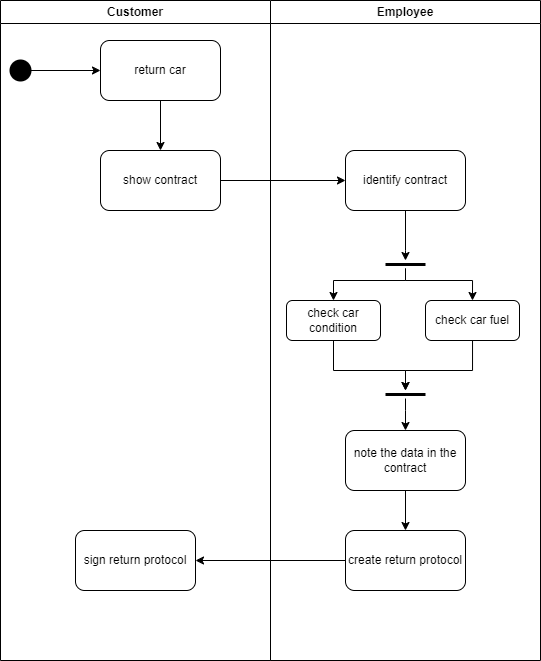

The diagram above was exported from draw.io. Its source (the exported page's mxGraphModel, read from the mxfile embedded in the PNG):
<mxGraphModel dx="819" dy="488" grid="1" gridSize="10" guides="1" tooltips="1" connect="1" arrows="1" fold="1" page="1" pageScale="1" pageWidth="827" pageHeight="1169" math="0" shadow="0">
  <root>
    <mxCell id="0" />
    <mxCell id="1" parent="0" />
    <mxCell id="hWQPxovXw-i7yrQJS5MX-1" value="Customer" style="swimlane;whiteSpace=wrap;html=1;" vertex="1" parent="1">
      <mxGeometry x="140" y="130" width="270" height="660" as="geometry" />
    </mxCell>
    <mxCell id="ZYwUiXDEwUgPDPiaext9-1" value="" style="shape=ellipse;html=1;fillColor=strokeColor;strokeWidth=2;verticalLabelPosition=bottom;verticalAlignment=top;perimeter=ellipsePerimeter;" parent="hWQPxovXw-i7yrQJS5MX-1" vertex="1">
      <mxGeometry x="10" y="60" width="20" height="20" as="geometry" />
    </mxCell>
    <mxCell id="hWQPxovXw-i7yrQJS5MX-10" value="" style="edgeStyle=orthogonalEdgeStyle;rounded=0;orthogonalLoop=1;jettySize=auto;html=1;" edge="1" parent="hWQPxovXw-i7yrQJS5MX-1" source="WsScY0pKGyDFz_iQMc6H-1" target="hWQPxovXw-i7yrQJS5MX-9">
      <mxGeometry relative="1" as="geometry" />
    </mxCell>
    <mxCell id="WsScY0pKGyDFz_iQMc6H-1" value="return car" style="rounded=1;whiteSpace=wrap;html=1;" parent="hWQPxovXw-i7yrQJS5MX-1" vertex="1">
      <mxGeometry x="100" y="40" width="120" height="60" as="geometry" />
    </mxCell>
    <mxCell id="WsScY0pKGyDFz_iQMc6H-2" style="edgeStyle=orthogonalEdgeStyle;rounded=0;orthogonalLoop=1;jettySize=auto;html=1;entryX=0;entryY=0.5;entryDx=0;entryDy=0;" parent="hWQPxovXw-i7yrQJS5MX-1" source="ZYwUiXDEwUgPDPiaext9-1" target="WsScY0pKGyDFz_iQMc6H-1" edge="1">
      <mxGeometry relative="1" as="geometry" />
    </mxCell>
    <mxCell id="hWQPxovXw-i7yrQJS5MX-9" value="show contract" style="rounded=1;whiteSpace=wrap;html=1;" vertex="1" parent="hWQPxovXw-i7yrQJS5MX-1">
      <mxGeometry x="100" y="150" width="120" height="60" as="geometry" />
    </mxCell>
    <mxCell id="hWQPxovXw-i7yrQJS5MX-25" value="sign return protocol" style="whiteSpace=wrap;html=1;rounded=1;" vertex="1" parent="hWQPxovXw-i7yrQJS5MX-1">
      <mxGeometry x="75" y="530" width="120" height="60" as="geometry" />
    </mxCell>
    <mxCell id="hWQPxovXw-i7yrQJS5MX-2" value="Employee" style="swimlane;whiteSpace=wrap;html=1;" vertex="1" parent="1">
      <mxGeometry x="410" y="130" width="270" height="660" as="geometry" />
    </mxCell>
    <mxCell id="hWQPxovXw-i7yrQJS5MX-13" style="edgeStyle=orthogonalEdgeStyle;rounded=0;orthogonalLoop=1;jettySize=auto;html=1;" edge="1" parent="hWQPxovXw-i7yrQJS5MX-2" source="hWQPxovXw-i7yrQJS5MX-4" target="hWQPxovXw-i7yrQJS5MX-12">
      <mxGeometry relative="1" as="geometry">
        <Array as="points">
          <mxPoint x="135" y="250" />
          <mxPoint x="135" y="250" />
        </Array>
      </mxGeometry>
    </mxCell>
    <mxCell id="hWQPxovXw-i7yrQJS5MX-4" value="identify contract" style="rounded=1;whiteSpace=wrap;html=1;" vertex="1" parent="hWQPxovXw-i7yrQJS5MX-2">
      <mxGeometry x="75" y="150" width="120" height="60" as="geometry" />
    </mxCell>
    <mxCell id="hWQPxovXw-i7yrQJS5MX-16" style="edgeStyle=orthogonalEdgeStyle;rounded=0;orthogonalLoop=1;jettySize=auto;html=1;entryX=0.5;entryY=0;entryDx=0;entryDy=0;" edge="1" parent="hWQPxovXw-i7yrQJS5MX-2" source="hWQPxovXw-i7yrQJS5MX-12" target="hWQPxovXw-i7yrQJS5MX-14">
      <mxGeometry relative="1" as="geometry">
        <Array as="points">
          <mxPoint x="135" y="280" />
          <mxPoint x="63" y="280" />
        </Array>
      </mxGeometry>
    </mxCell>
    <mxCell id="hWQPxovXw-i7yrQJS5MX-17" style="edgeStyle=orthogonalEdgeStyle;rounded=0;orthogonalLoop=1;jettySize=auto;html=1;entryX=0.5;entryY=0;entryDx=0;entryDy=0;" edge="1" parent="hWQPxovXw-i7yrQJS5MX-2" source="hWQPxovXw-i7yrQJS5MX-12" target="hWQPxovXw-i7yrQJS5MX-15">
      <mxGeometry relative="1" as="geometry">
        <Array as="points">
          <mxPoint x="135" y="280" />
          <mxPoint x="202" y="280" />
        </Array>
      </mxGeometry>
    </mxCell>
    <mxCell id="hWQPxovXw-i7yrQJS5MX-12" value="" style="line;strokeWidth=3;fillColor=none;align=left;verticalAlign=middle;spacingTop=-1;spacingLeft=3;spacingRight=3;rotatable=0;labelPosition=right;points=[];portConstraint=eastwest;strokeColor=inherit;" vertex="1" parent="hWQPxovXw-i7yrQJS5MX-2">
      <mxGeometry x="115" y="260" width="40" height="8" as="geometry" />
    </mxCell>
    <mxCell id="hWQPxovXw-i7yrQJS5MX-19" style="edgeStyle=orthogonalEdgeStyle;rounded=0;orthogonalLoop=1;jettySize=auto;html=1;" edge="1" parent="hWQPxovXw-i7yrQJS5MX-2" source="hWQPxovXw-i7yrQJS5MX-14" target="hWQPxovXw-i7yrQJS5MX-18">
      <mxGeometry relative="1" as="geometry">
        <Array as="points">
          <mxPoint x="63" y="370" />
          <mxPoint x="135" y="370" />
        </Array>
      </mxGeometry>
    </mxCell>
    <mxCell id="hWQPxovXw-i7yrQJS5MX-14" value="check car condition" style="rounded=1;whiteSpace=wrap;html=1;" vertex="1" parent="hWQPxovXw-i7yrQJS5MX-2">
      <mxGeometry x="16" y="300" width="94" height="40" as="geometry" />
    </mxCell>
    <mxCell id="hWQPxovXw-i7yrQJS5MX-20" style="edgeStyle=orthogonalEdgeStyle;rounded=0;orthogonalLoop=1;jettySize=auto;html=1;" edge="1" parent="hWQPxovXw-i7yrQJS5MX-2" source="hWQPxovXw-i7yrQJS5MX-15" target="hWQPxovXw-i7yrQJS5MX-18">
      <mxGeometry relative="1" as="geometry">
        <mxPoint x="170" y="420.0000000000001" as="targetPoint" />
        <Array as="points">
          <mxPoint x="202" y="370" />
          <mxPoint x="135" y="370" />
        </Array>
      </mxGeometry>
    </mxCell>
    <mxCell id="hWQPxovXw-i7yrQJS5MX-15" value="check car fuel" style="rounded=1;whiteSpace=wrap;html=1;" vertex="1" parent="hWQPxovXw-i7yrQJS5MX-2">
      <mxGeometry x="155" y="300" width="94" height="40" as="geometry" />
    </mxCell>
    <mxCell id="hWQPxovXw-i7yrQJS5MX-22" style="edgeStyle=orthogonalEdgeStyle;rounded=0;orthogonalLoop=1;jettySize=auto;html=1;entryX=0.5;entryY=0;entryDx=0;entryDy=0;" edge="1" parent="hWQPxovXw-i7yrQJS5MX-2" source="hWQPxovXw-i7yrQJS5MX-18" target="hWQPxovXw-i7yrQJS5MX-21">
      <mxGeometry relative="1" as="geometry">
        <Array as="points">
          <mxPoint x="135" y="410" />
          <mxPoint x="135" y="410" />
        </Array>
      </mxGeometry>
    </mxCell>
    <mxCell id="hWQPxovXw-i7yrQJS5MX-18" value="" style="line;strokeWidth=3;fillColor=none;align=left;verticalAlign=middle;spacingTop=-1;spacingLeft=3;spacingRight=3;rotatable=0;labelPosition=right;points=[];portConstraint=eastwest;strokeColor=inherit;" vertex="1" parent="hWQPxovXw-i7yrQJS5MX-2">
      <mxGeometry x="115" y="390" width="40" height="8" as="geometry" />
    </mxCell>
    <mxCell id="hWQPxovXw-i7yrQJS5MX-24" value="" style="edgeStyle=orthogonalEdgeStyle;rounded=0;orthogonalLoop=1;jettySize=auto;html=1;" edge="1" parent="hWQPxovXw-i7yrQJS5MX-2" source="hWQPxovXw-i7yrQJS5MX-21" target="hWQPxovXw-i7yrQJS5MX-23">
      <mxGeometry relative="1" as="geometry" />
    </mxCell>
    <mxCell id="hWQPxovXw-i7yrQJS5MX-21" value="note the data in the contract" style="rounded=1;whiteSpace=wrap;html=1;" vertex="1" parent="hWQPxovXw-i7yrQJS5MX-2">
      <mxGeometry x="75" y="430" width="120" height="60" as="geometry" />
    </mxCell>
    <mxCell id="hWQPxovXw-i7yrQJS5MX-23" value="create return protocol" style="whiteSpace=wrap;html=1;rounded=1;" vertex="1" parent="hWQPxovXw-i7yrQJS5MX-2">
      <mxGeometry x="75" y="530" width="120" height="60" as="geometry" />
    </mxCell>
    <mxCell id="hWQPxovXw-i7yrQJS5MX-11" style="edgeStyle=orthogonalEdgeStyle;rounded=0;orthogonalLoop=1;jettySize=auto;html=1;entryX=0;entryY=0.5;entryDx=0;entryDy=0;" edge="1" parent="1" source="hWQPxovXw-i7yrQJS5MX-9" target="hWQPxovXw-i7yrQJS5MX-4">
      <mxGeometry relative="1" as="geometry" />
    </mxCell>
    <mxCell id="hWQPxovXw-i7yrQJS5MX-26" value="" style="edgeStyle=orthogonalEdgeStyle;rounded=0;orthogonalLoop=1;jettySize=auto;html=1;" edge="1" parent="1" source="hWQPxovXw-i7yrQJS5MX-23" target="hWQPxovXw-i7yrQJS5MX-25">
      <mxGeometry relative="1" as="geometry" />
    </mxCell>
  </root>
</mxGraphModel>